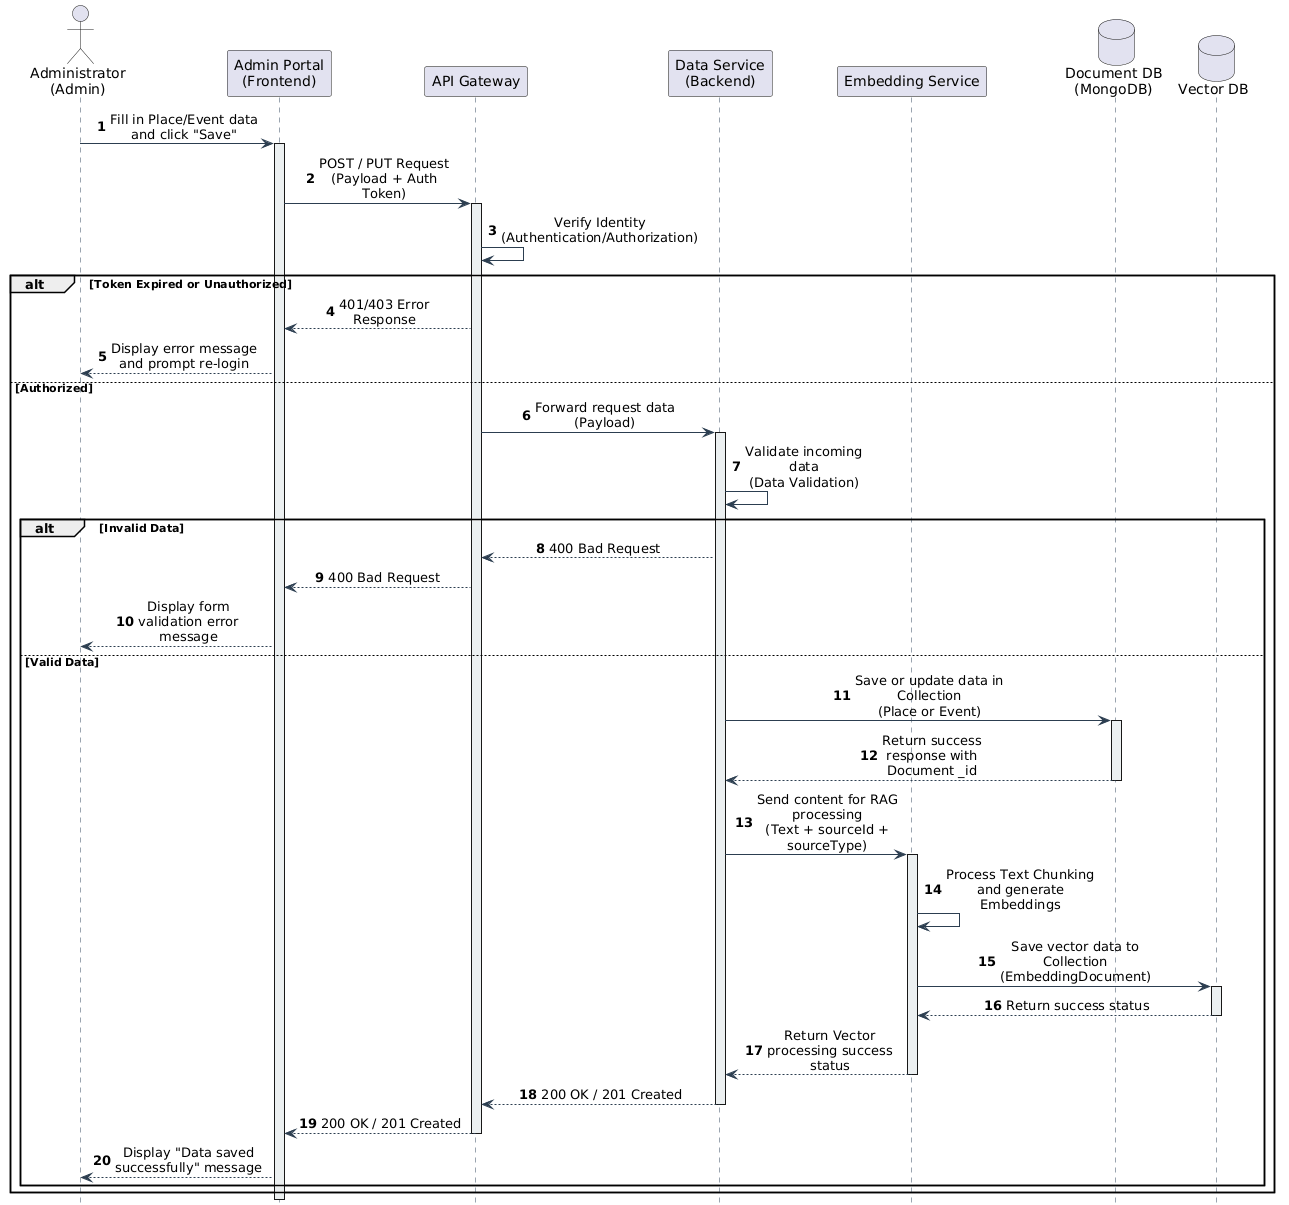

The diagram above was rendered by PlantUML. Its source (embedded in the PNG):
@startuml
' Diagram aesthetics configuration
skinparam maxMessageSize 150
skinparam sequence {
    ParticipantPadding 20
    MessageAlign center
    ArrowColor #2c3e50
    LifeLineBorderColor #34495e
    LifeLineBackgroundColor #ecf0f1
}
hide footbox

actor "Administrator\n(Admin)" as admin
participant "Admin Portal\n(Frontend)" as frontend
participant "API Gateway" as gateway
participant "Data Service\n(Backend)" as backend
participant "Embedding Service" as embedding
database "Document DB\n(MongoDB)" as docdb
database "Vector DB" as vectordb

autonumber

admin -> frontend : Fill in Place/Event data\nand click "Save"
activate frontend

frontend -> gateway : POST / PUT Request\n(Payload + Auth Token)
activate gateway

gateway -> gateway : Verify Identity\n(Authentication/Authorization)

alt Token Expired or Unauthorized
    gateway --> frontend : 401/403 Error Response
    frontend --> admin : Display error message and prompt re-login
else Authorized
    gateway -> backend : Forward request data (Payload)
    activate backend
    
    backend -> backend : Validate incoming data\n(Data Validation)
    
    alt Invalid Data
        backend --> gateway : 400 Bad Request
        gateway --> frontend : 400 Bad Request
        frontend --> admin : Display form validation error message
    else Valid Data
        
        ' 1. Manage Main Data
        backend -> docdb : Save or update data in Collection\n(Place or Event)
        activate docdb
        docdb --> backend : Return success response with Document _id
        deactivate docdb
        
        ' 2. Manage Vector Data
        backend -> embedding : Send content for RAG processing\n(Text + sourceId + sourceType)
        activate embedding
        
        embedding -> embedding : Process Text Chunking\nand generate Embeddings
        
        embedding -> vectordb : Save vector data to Collection\n(EmbeddingDocument)
        activate vectordb
        vectordb --> embedding : Return success status
        deactivate vectordb
        
        embedding --> backend : Return Vector processing success status
        deactivate embedding
        
        backend --> gateway : 200 OK / 201 Created
        deactivate backend
        
        gateway --> frontend : 200 OK / 201 Created
        deactivate gateway
        
        frontend --> admin : Display "Data saved successfully" message
    end
end

deactivate frontend
@enduml